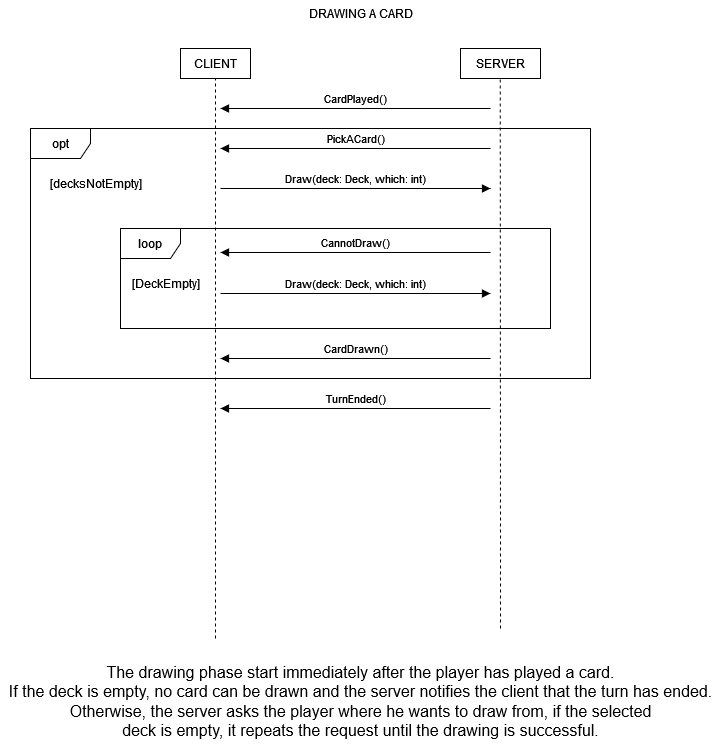

The diagram above was exported from draw.io. Its source (the exported page's mxGraphModel, read from the mxfile embedded in the PNG):
<mxGraphModel dx="1687" dy="936" grid="0" gridSize="10" guides="1" tooltips="1" connect="1" arrows="1" fold="1" page="1" pageScale="1" pageWidth="827" pageHeight="1169" math="0" shadow="0">
  <root>
    <mxCell id="0" />
    <mxCell id="1" parent="0" />
    <mxCell id="2" value="" style="group" vertex="1" connectable="0" parent="1">
      <mxGeometry x="1740.5" y="152" width="721" height="745" as="geometry" />
    </mxCell>
    <mxCell id="3" value="CLIENT" style="rounded=0;whiteSpace=wrap;html=1;" vertex="1" parent="2">
      <mxGeometry x="180.5" y="48" width="70" height="30" as="geometry" />
    </mxCell>
    <mxCell id="4" value="SERVER" style="rounded=0;whiteSpace=wrap;html=1;" vertex="1" parent="2">
      <mxGeometry x="460.5" y="48" width="80" height="30" as="geometry" />
    </mxCell>
    <mxCell id="5" value="" style="endArrow=none;dashed=1;html=1;rounded=0;" edge="1" parent="2" target="3">
      <mxGeometry width="50" height="50" relative="1" as="geometry">
        <mxPoint x="215.5" y="638" as="sourcePoint" />
        <mxPoint x="240.5" y="98" as="targetPoint" />
      </mxGeometry>
    </mxCell>
    <mxCell id="6" value="" style="endArrow=none;dashed=1;html=1;rounded=0;" edge="1" parent="2">
      <mxGeometry width="50" height="50" relative="1" as="geometry">
        <mxPoint x="500.5" y="628" as="sourcePoint" />
        <mxPoint x="500.21000000000004" y="78" as="targetPoint" />
      </mxGeometry>
    </mxCell>
    <mxCell id="7" value="DRAWING A CARD" style="text;html=1;align=center;verticalAlign=middle;resizable=0;points=[];autosize=1;strokeColor=none;fillColor=none;" vertex="1" parent="2">
      <mxGeometry x="299.5" width="122" height="26" as="geometry" />
    </mxCell>
    <mxCell id="8" value="CardPlayed()" style="html=1;verticalAlign=bottom;endArrow=block;curved=0;rounded=0;" edge="1" parent="2">
      <mxGeometry width="80" relative="1" as="geometry">
        <mxPoint x="490.5" y="108" as="sourcePoint" />
        <mxPoint x="220.5" y="108" as="targetPoint" />
      </mxGeometry>
    </mxCell>
    <mxCell id="9" value="PickACard()" style="html=1;verticalAlign=bottom;endArrow=block;curved=0;rounded=0;" edge="1" parent="2">
      <mxGeometry width="80" relative="1" as="geometry">
        <mxPoint x="490.5" y="148" as="sourcePoint" />
        <mxPoint x="220.5" y="148" as="targetPoint" />
      </mxGeometry>
    </mxCell>
    <mxCell id="10" value="Draw(deck: Deck, which: int)" style="html=1;verticalAlign=bottom;endArrow=block;curved=0;rounded=0;" edge="1" parent="2">
      <mxGeometry width="80" relative="1" as="geometry">
        <mxPoint x="220.5" y="188" as="sourcePoint" />
        <mxPoint x="490.5" y="188" as="targetPoint" />
      </mxGeometry>
    </mxCell>
    <mxCell id="11" value="CannotDraw()" style="html=1;verticalAlign=bottom;endArrow=block;curved=0;rounded=0;" edge="1" parent="2">
      <mxGeometry width="80" relative="1" as="geometry">
        <mxPoint x="490.5" y="252" as="sourcePoint" />
        <mxPoint x="220.5" y="252" as="targetPoint" />
      </mxGeometry>
    </mxCell>
    <mxCell id="12" value="opt" style="shape=umlFrame;whiteSpace=wrap;html=1;pointerEvents=0;" vertex="1" parent="2">
      <mxGeometry x="30.5" y="128" width="560" height="250" as="geometry" />
    </mxCell>
    <mxCell id="13" value="[decksNotEmpty]" style="text;html=1;align=center;verticalAlign=middle;resizable=0;points=[];autosize=1;strokeColor=none;fillColor=none;" vertex="1" parent="2">
      <mxGeometry x="40.5" y="168" width="110" height="30" as="geometry" />
    </mxCell>
    <mxCell id="14" value="Draw(deck: Deck, which: int)" style="html=1;verticalAlign=bottom;endArrow=block;curved=0;rounded=0;" edge="1" parent="2">
      <mxGeometry width="80" relative="1" as="geometry">
        <mxPoint x="220.5" y="293" as="sourcePoint" />
        <mxPoint x="490.5" y="293" as="targetPoint" />
      </mxGeometry>
    </mxCell>
    <mxCell id="15" value="loop" style="shape=umlFrame;whiteSpace=wrap;html=1;pointerEvents=0;" vertex="1" parent="2">
      <mxGeometry x="120.5" y="228" width="430" height="100" as="geometry" />
    </mxCell>
    <mxCell id="16" value="[DeckEmpty]" style="text;html=1;align=center;verticalAlign=middle;resizable=0;points=[];autosize=1;strokeColor=none;fillColor=none;" vertex="1" parent="2">
      <mxGeometry x="120.5" y="268" width="90" height="30" as="geometry" />
    </mxCell>
    <mxCell id="17" value="CardDrawn()" style="html=1;verticalAlign=bottom;endArrow=block;curved=0;rounded=0;" edge="1" parent="2">
      <mxGeometry width="80" relative="1" as="geometry">
        <mxPoint x="490.5" y="358" as="sourcePoint" />
        <mxPoint x="220.5" y="358" as="targetPoint" />
      </mxGeometry>
    </mxCell>
    <mxCell id="18" value="TurnEnded()" style="html=1;verticalAlign=bottom;endArrow=block;curved=0;rounded=0;" edge="1" parent="2">
      <mxGeometry width="80" relative="1" as="geometry">
        <mxPoint x="490.5" y="408" as="sourcePoint" />
        <mxPoint x="220.5" y="408" as="targetPoint" />
      </mxGeometry>
    </mxCell>
    <mxCell id="19" value="&lt;div&gt;The drawing phase start immediately after the player has played a card.&lt;/div&gt;&lt;div&gt;If the deck is empty, no card can be drawn and the server notifies the client that the turn has ended.&lt;/div&gt;&lt;div&gt;Otherwise, the server asks the player where he wants to draw from, if the selected&lt;/div&gt;&lt;div&gt;deck is empty, it repeats the request until the drawing is successful.&lt;br&gt;&lt;/div&gt;" style="text;html=1;align=center;verticalAlign=middle;resizable=0;points=[];autosize=1;strokeColor=none;fillColor=none;fontSize=16;" vertex="1" parent="2">
      <mxGeometry y="656" width="721" height="89" as="geometry" />
    </mxCell>
  </root>
</mxGraphModel>